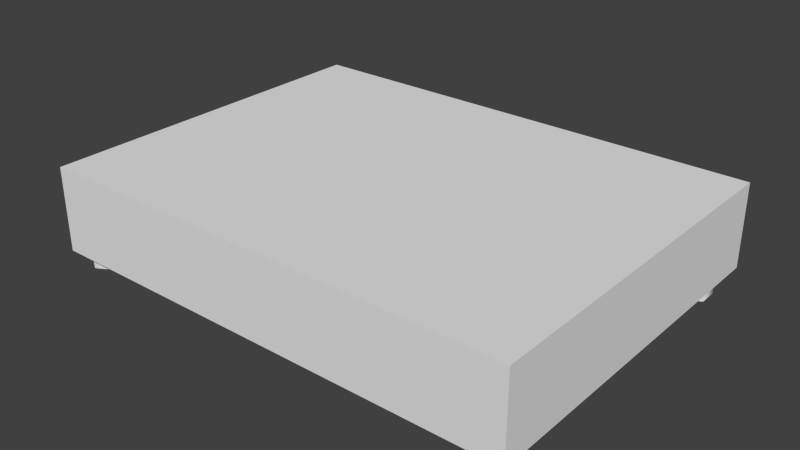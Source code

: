 # Source: DVD_Player.blend  (saved by Blender 2.76.0; exported with 4.5.12 LTS)
import bpy
from mathutils import Matrix  # noqa: F401  (used for matrix-valued properties, if any)

bpy.ops.wm.read_factory_settings(use_empty=True)
scene = bpy.context.scene
scene.name = 'Scene'

# ---- collections
col_collection_1 = bpy.data.collections.new('Collection 1'); scene.collection.children.link(col_collection_1)

# ---- materials (node trees are filled in below, after node groups)
mat_dvd_body = bpy.data.materials.new('DVD_Body')
mat_dvd_body.alpha_threshold = 0.0
mat_dvd_body.use_transparent_shadow = False
mat_dvd_body.roughness = 0.5

# ---- material node trees

# ---- world
world_world = bpy.data.worlds.new('World'); scene.world = world_world
world_world.color = (0.05088, 0.05088, 0.05088)
world_world.use_sun_shadow = False
world_world.sun_shadow_jitter_overblur = 0.0
world_world.cycles.sampling_method = 'MANUAL'
world_world.cycles.sample_map_resolution = 256

# ---- meshes
me_cylinder_003 = bpy.data.meshes.new('Cylinder.003')
me_cylinder_003.from_pydata([(12.23, 1.0, -1.0), (12.23, 1.0, 1.0), (13.1, 0.5, -1.0), (13.1, 0.5, 1.0), (13.1, -0.5, -1.0), (13.1, -0.5, 1.0), (12.23, -1.0, -1.0), (12.23, -1.0, 1.0), (11.37, -0.5, -1.0), (11.37, -0.5, 1.0), (11.37, 0.5, -1.0), (11.37, 0.5, 1.0)], [], [(0, 1, 3, 2), (2, 3, 5, 4), (4, 5, 7, 6), (6, 7, 9, 8), (10, 11, 1, 0), (8, 9, 11, 10)])
me_cylinder_003.polygons.foreach_set('use_smooth', [True] * 6)
me_cylinder_003.use_remesh_preserve_volume = False
me_cylinder_003.use_remesh_preserve_attributes = False
me_cylinder_003.use_mirror_vertex_groups = False
me_cylinder_003.update()
me_cylinder_002 = bpy.data.meshes.new('Cylinder.002')
me_cylinder_002.from_pydata([(12.23, 1.0, -1.0), (12.23, 1.0, 1.0), (13.1, 0.5, -1.0), (13.1, 0.5, 1.0), (13.1, -0.5, -1.0), (13.1, -0.5, 1.0), (12.23, -1.0, -1.0), (12.23, -1.0, 1.0), (11.37, -0.5, -1.0), (11.37, -0.5, 1.0), (11.37, 0.5, -1.0), (11.37, 0.5, 1.0)], [], [(0, 1, 3, 2), (2, 3, 5, 4), (4, 5, 7, 6), (6, 7, 9, 8), (10, 11, 1, 0), (8, 9, 11, 10)])
me_cylinder_002.polygons.foreach_set('use_smooth', [True] * 6)
me_cylinder_002.use_remesh_preserve_volume = False
me_cylinder_002.use_remesh_preserve_attributes = False
me_cylinder_002.use_mirror_vertex_groups = False
me_cylinder_002.update()
me_cylinder_001 = bpy.data.meshes.new('Cylinder.001')
me_cylinder_001.from_pydata([(12.23, 1.0, -1.0), (12.23, 1.0, 1.0), (13.1, 0.5, -1.0), (13.1, 0.5, 1.0), (13.1, -0.5, -1.0), (13.1, -0.5, 1.0), (12.23, -1.0, -1.0), (12.23, -1.0, 1.0), (11.37, -0.5, -1.0), (11.37, -0.5, 1.0), (11.37, 0.5, -1.0), (11.37, 0.5, 1.0)], [], [(0, 1, 3, 2), (2, 3, 5, 4), (4, 5, 7, 6), (6, 7, 9, 8), (10, 11, 1, 0), (8, 9, 11, 10)])
me_cylinder_001.polygons.foreach_set('use_smooth', [True] * 6)
me_cylinder_001.use_remesh_preserve_volume = False
me_cylinder_001.use_remesh_preserve_attributes = False
me_cylinder_001.use_mirror_vertex_groups = False
me_cylinder_001.update()
me_cylinder = bpy.data.meshes.new('Cylinder')
me_cylinder.from_pydata([(12.23, 1.0, -1.0), (12.23, 1.0, 1.0), (13.1, 0.5, -1.0), (13.1, 0.5, 1.0), (13.1, -0.5, -1.0), (13.1, -0.5, 1.0), (12.23, -1.0, -1.0), (12.23, -1.0, 1.0), (11.37, -0.5, -1.0), (11.37, -0.5, 1.0), (11.37, 0.5, -1.0), (11.37, 0.5, 1.0)], [], [(0, 1, 3, 2), (2, 3, 5, 4), (4, 5, 7, 6), (6, 7, 9, 8), (10, 11, 1, 0), (8, 9, 11, 10)])
me_cylinder.polygons.foreach_set('use_smooth', [True] * 6)
me_cylinder.use_remesh_preserve_volume = False
me_cylinder.use_remesh_preserve_attributes = False
me_cylinder.use_mirror_vertex_groups = False
me_cylinder.update()
me_cube_001 = bpy.data.meshes.new('Cube.001')
me_cube_001.from_pydata([(-3.444, -2.402, 0.2134), (-3.444, -2.402, 1.413), (-3.444, 2.753, 0.2134), (-3.444, 2.753, 1.413), (3.465, -2.402, 0.2134), (3.465, -2.402, 1.413), (3.465, 2.753, 0.2134), (3.465, 2.753, 1.413)], [], [(1, 3, 2, 0), (3, 7, 6, 2), (7, 5, 4, 6), (5, 1, 0, 4), (0, 2, 6, 4), (5, 7, 3, 1)])
me_cube_001.materials.append(mat_dvd_body)
me_cube_001.use_remesh_preserve_volume = False
me_cube_001.use_remesh_preserve_attributes = False
me_cube_001.use_mirror_vertex_groups = False
me_cube_001.update()

# ---- objects
ob_cylinder_003 = bpy.data.objects.new('Cylinder.003', me_cylinder_003)
ob_cylinder_002 = bpy.data.objects.new('Cylinder.002', me_cylinder_002)
ob_cylinder_001 = bpy.data.objects.new('Cylinder.001', me_cylinder_001)
ob_cylinder = bpy.data.objects.new('Cylinder', me_cylinder)
ob_cube = bpy.data.objects.new('Cube', me_cube_001)

# ---- transforms, parenting, visibility, modifiers, constraints
ob_cylinder_003.location = (-1.8, -0.58, 0.074)
ob_cylinder_003.scale = (0.07356, 0.07356, 0.07356)
ob_cylinder_003.lineart.crease_threshold = 0.0
ob_cylinder_002.location = (-1.8, 0.62, 0.074)
ob_cylinder_002.scale = (0.07356, 0.07356, 0.07356)
ob_cylinder_002.lineart.crease_threshold = 0.0
ob_cylinder_001.location = (0.0, 0.62, 0.074)
ob_cylinder_001.scale = (0.07356, 0.07356, 0.07356)
ob_cylinder_001.lineart.crease_threshold = 0.0
ob_cylinder.location = (0.0, -0.58, 0.074)
ob_cylinder.scale = (0.07356, 0.07356, 0.07356)
ob_cylinder.lineart.crease_threshold = 0.0
ob_cube.location = (0.0, 0.0, 0.0)
ob_cube.scale = (0.2852, 0.2852, 0.2852)
ob_cube.lineart.crease_threshold = 0.0

# ---- collection membership
col_collection_1.objects.link(ob_cylinder_003)
col_collection_1.objects.link(ob_cylinder_002)
col_collection_1.objects.link(ob_cylinder_001)
col_collection_1.objects.link(ob_cylinder)
col_collection_1.objects.link(ob_cube)

# ---- scene / render settings (as saved in the file)
scene.frame_start = 1; scene.frame_end = 250; scene.frame_set(1)
scene.render.engine = 'BLENDER_EEVEE_NEXT'
scene.render.resolution_percentage = 50
scene.render.dither_intensity = 0.0
scene.cycles.use_denoising = False
scene.cycles.samples = 10
scene.cycles.sampling_pattern = 'TABULATED_SOBOL'
scene.cycles.light_sampling_threshold = 0.0
scene.cycles.use_adaptive_sampling = False
scene.cycles.use_light_tree = False
scene.cycles.blur_glossy = 0.0
scene.cycles.pixel_filter_type = 'GAUSSIAN'
scene.cycles.sample_clamp_indirect = 0.0
scene.view_settings.view_transform = 'Standard'
bpy.context.view_layer.update()

# ---- added for rendering (the .blend has no active camera and no usable light): camera, sun
cam_auto = bpy.data.cameras.new('AutoCamera')
cam_auto.lens = 50.0
cam_auto.sensor_width = 36.0
cam_auto.clip_end = 1000.0
ob_auto_camera = bpy.data.objects.new('AutoCamera', cam_auto)
scene.collection.objects.link(ob_auto_camera)
ob_auto_camera.location = (2.3081, -2.71612, 2.04586)
ob_auto_camera.rotation_euler = (1.09748, -7.21219e-08, 0.694738)
scene.camera = ob_auto_camera
light_auto_sun = bpy.data.lights.new('AutoSun', 'SUN')
light_auto_sun.energy = 3.0
light_auto_sun.angle = 0.0523599
ob_auto_sun = bpy.data.objects.new('AutoSun', light_auto_sun)
scene.collection.objects.link(ob_auto_sun)
ob_auto_sun.rotation_euler = (0.872665, 0.174533, 0.523599)
bpy.context.view_layer.update()
